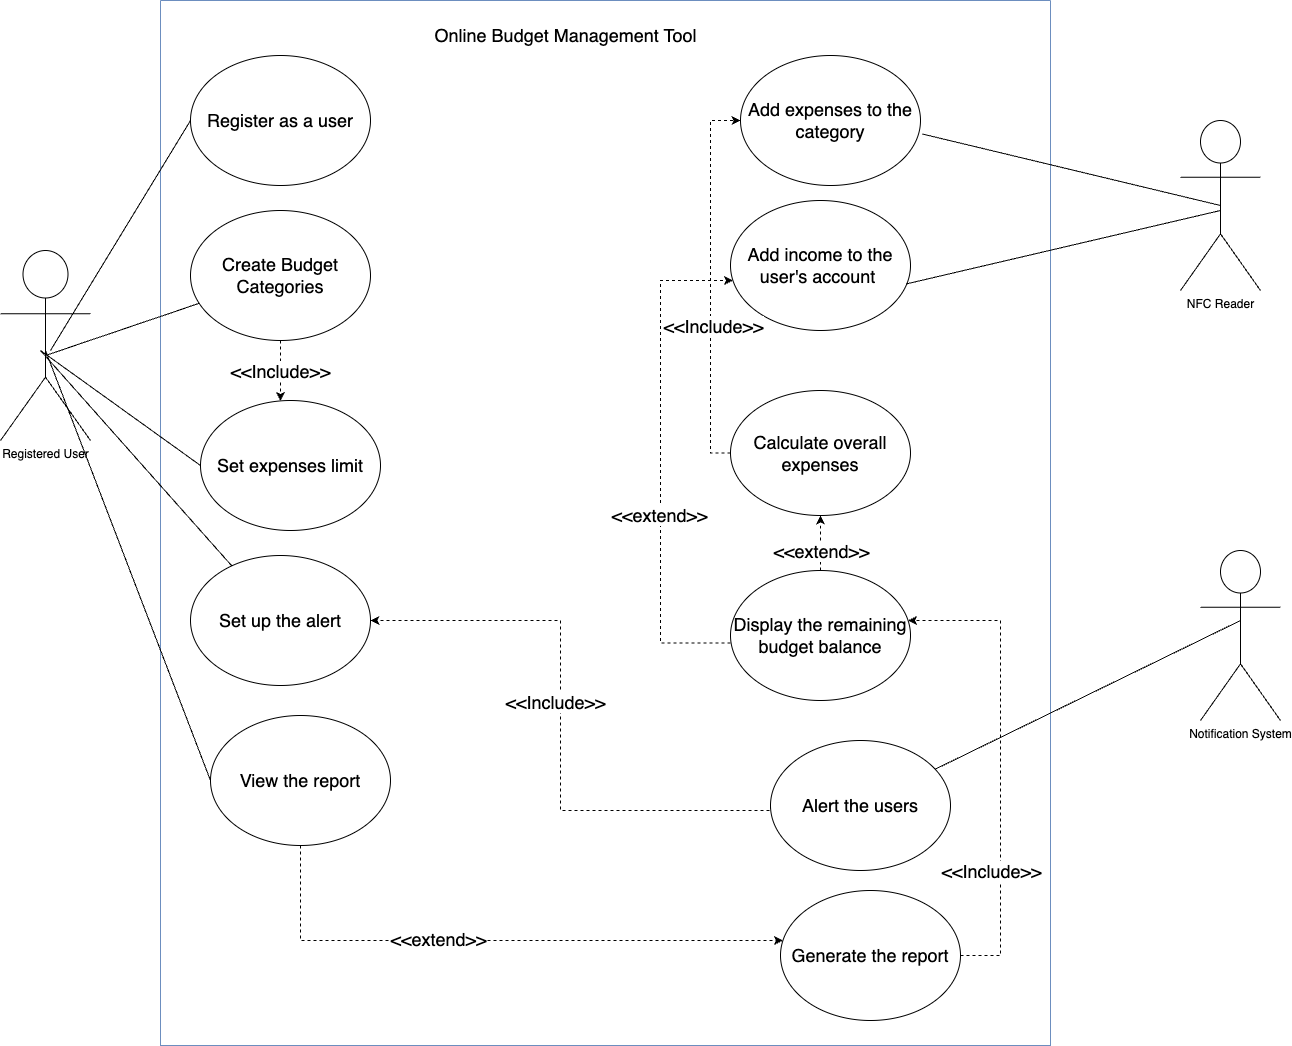

The diagram above was exported from draw.io. Its source (the exported page's mxGraphModel, read from the mxfile embedded in the PNG):
<mxGraphModel dx="2644" dy="1118" grid="1" gridSize="10" guides="1" tooltips="1" connect="1" arrows="1" fold="1" page="1" pageScale="1" pageWidth="850" pageHeight="1100" math="0" shadow="0">
  <root>
    <mxCell id="0" />
    <mxCell id="1" parent="0" />
    <mxCell id="loNg5-abFtmLLqS5jMty-4" value="NFC Reader" style="shape=umlActor;verticalLabelPosition=bottom;verticalAlign=top;html=1;outlineConnect=0;" parent="1" vertex="1">
      <mxGeometry x="980" y="200" width="80" height="170" as="geometry" />
    </mxCell>
    <mxCell id="loNg5-abFtmLLqS5jMty-17" value="" style="swimlane;startSize=0;fontSize=18;fillColor=#dae8fc;strokeColor=#6c8ebf;" parent="1" vertex="1">
      <mxGeometry x="-40" y="80" width="890" height="1045" as="geometry" />
    </mxCell>
    <mxCell id="loNg5-abFtmLLqS5jMty-15" value="&lt;span style=&quot;font-size: 18px;&quot;&gt;Set expenses limit&lt;/span&gt;" style="ellipse;whiteSpace=wrap;html=1;" parent="loNg5-abFtmLLqS5jMty-17" vertex="1">
      <mxGeometry x="40" y="400" width="180" height="130" as="geometry" />
    </mxCell>
    <mxCell id="loNg5-abFtmLLqS5jMty-16" value="&lt;span style=&quot;font-size: 18px;&quot;&gt;Add expenses to the category&lt;/span&gt;" style="ellipse;whiteSpace=wrap;html=1;" parent="loNg5-abFtmLLqS5jMty-17" vertex="1">
      <mxGeometry x="580" y="55" width="180" height="130" as="geometry" />
    </mxCell>
    <mxCell id="loNg5-abFtmLLqS5jMty-18" value="&lt;span style=&quot;font-size: 18px;&quot;&gt;Add income to the user's account&amp;nbsp;&lt;/span&gt;" style="ellipse;whiteSpace=wrap;html=1;" parent="loNg5-abFtmLLqS5jMty-17" vertex="1">
      <mxGeometry x="570" y="200" width="180" height="130" as="geometry" />
    </mxCell>
    <mxCell id="loNg5-abFtmLLqS5jMty-62" style="edgeStyle=orthogonalEdgeStyle;rounded=0;orthogonalLoop=1;jettySize=auto;html=1;dashed=1;fontSize=18;entryX=0;entryY=0.5;entryDx=0;entryDy=0;" parent="loNg5-abFtmLLqS5jMty-17" source="loNg5-abFtmLLqS5jMty-19" target="loNg5-abFtmLLqS5jMty-16" edge="1">
      <mxGeometry relative="1" as="geometry">
        <mxPoint x="560" y="120" as="targetPoint" />
        <Array as="points">
          <mxPoint x="550" y="453" />
          <mxPoint x="550" y="120" />
        </Array>
      </mxGeometry>
    </mxCell>
    <mxCell id="loNg5-abFtmLLqS5jMty-68" value="&amp;lt;&amp;lt;Include&amp;gt;&amp;gt;" style="edgeLabel;html=1;align=center;verticalAlign=middle;resizable=0;points=[];fontSize=18;" parent="loNg5-abFtmLLqS5jMty-62" vertex="1" connectable="0">
      <mxGeometry x="-0.2275" y="-2" relative="1" as="geometry">
        <mxPoint as="offset" />
      </mxGeometry>
    </mxCell>
    <mxCell id="loNg5-abFtmLLqS5jMty-19" value="&lt;span style=&quot;font-size: 18px;&quot;&gt;Calculate overall expenses&lt;br&gt;&lt;/span&gt;" style="ellipse;whiteSpace=wrap;html=1;" parent="loNg5-abFtmLLqS5jMty-17" vertex="1">
      <mxGeometry x="570" y="390" width="180" height="125" as="geometry" />
    </mxCell>
    <mxCell id="loNg5-abFtmLLqS5jMty-64" style="edgeStyle=orthogonalEdgeStyle;rounded=0;orthogonalLoop=1;jettySize=auto;html=1;entryX=0.5;entryY=1;entryDx=0;entryDy=0;dashed=1;fontSize=18;" parent="loNg5-abFtmLLqS5jMty-17" source="loNg5-abFtmLLqS5jMty-20" target="loNg5-abFtmLLqS5jMty-19" edge="1">
      <mxGeometry relative="1" as="geometry" />
    </mxCell>
    <mxCell id="loNg5-abFtmLLqS5jMty-20" value="&lt;span style=&quot;font-size: 18px;&quot;&gt;Display the remaining budget balance&lt;/span&gt;" style="ellipse;whiteSpace=wrap;html=1;" parent="loNg5-abFtmLLqS5jMty-17" vertex="1">
      <mxGeometry x="570" y="570" width="180" height="130" as="geometry" />
    </mxCell>
    <mxCell id="loNg5-abFtmLLqS5jMty-22" value="&lt;span style=&quot;font-size: 18px;&quot;&gt;Alert the users&lt;br&gt;&lt;/span&gt;" style="ellipse;whiteSpace=wrap;html=1;" parent="loNg5-abFtmLLqS5jMty-17" vertex="1">
      <mxGeometry x="610" y="740" width="180" height="130" as="geometry" />
    </mxCell>
    <mxCell id="loNg5-abFtmLLqS5jMty-77" style="edgeStyle=orthogonalEdgeStyle;rounded=0;orthogonalLoop=1;jettySize=auto;html=1;dashed=1;fontSize=18;" parent="loNg5-abFtmLLqS5jMty-17" source="loNg5-abFtmLLqS5jMty-30" target="loNg5-abFtmLLqS5jMty-20" edge="1">
      <mxGeometry relative="1" as="geometry">
        <Array as="points">
          <mxPoint x="840" y="955" />
          <mxPoint x="840" y="620" />
        </Array>
      </mxGeometry>
    </mxCell>
    <mxCell id="loNg5-abFtmLLqS5jMty-78" value="&amp;lt;&amp;lt;Include&amp;gt;&amp;gt;" style="edgeLabel;html=1;align=center;verticalAlign=middle;resizable=0;points=[];fontSize=18;" parent="loNg5-abFtmLLqS5jMty-77" vertex="1" connectable="0">
      <mxGeometry x="0.2465" y="-4" relative="1" as="geometry">
        <mxPoint x="-14" y="166" as="offset" />
      </mxGeometry>
    </mxCell>
    <mxCell id="loNg5-abFtmLLqS5jMty-30" value="&lt;span style=&quot;font-size: 18px;&quot;&gt;Generate the report&lt;br&gt;&lt;/span&gt;" style="ellipse;whiteSpace=wrap;html=1;" parent="loNg5-abFtmLLqS5jMty-17" vertex="1">
      <mxGeometry x="620" y="890" width="180" height="130" as="geometry" />
    </mxCell>
    <mxCell id="loNg5-abFtmLLqS5jMty-21" value="&lt;span style=&quot;font-size: 18px;&quot;&gt;Set up the alert&lt;br&gt;&lt;/span&gt;" style="ellipse;whiteSpace=wrap;html=1;" parent="loNg5-abFtmLLqS5jMty-17" vertex="1">
      <mxGeometry x="30" y="555" width="180" height="130" as="geometry" />
    </mxCell>
    <mxCell id="loNg5-abFtmLLqS5jMty-6" value="&lt;font style=&quot;font-size: 18px;&quot;&gt;Register as a user&lt;/font&gt;" style="ellipse;whiteSpace=wrap;html=1;" parent="loNg5-abFtmLLqS5jMty-17" vertex="1">
      <mxGeometry x="30" y="55" width="180" height="130" as="geometry" />
    </mxCell>
    <mxCell id="loNg5-abFtmLLqS5jMty-80" value="&amp;lt;&amp;lt;Include&amp;gt;&amp;gt;" style="edgeStyle=orthogonalEdgeStyle;rounded=0;orthogonalLoop=1;jettySize=auto;html=1;dashed=1;fontSize=18;" parent="loNg5-abFtmLLqS5jMty-17" source="loNg5-abFtmLLqS5jMty-14" target="loNg5-abFtmLLqS5jMty-15" edge="1">
      <mxGeometry relative="1" as="geometry">
        <Array as="points">
          <mxPoint x="120" y="390" />
          <mxPoint x="120" y="390" />
        </Array>
      </mxGeometry>
    </mxCell>
    <mxCell id="loNg5-abFtmLLqS5jMty-14" value="&lt;span style=&quot;font-size: 18px;&quot;&gt;Create Budget Categories&lt;/span&gt;" style="ellipse;whiteSpace=wrap;html=1;" parent="loNg5-abFtmLLqS5jMty-17" vertex="1">
      <mxGeometry x="30" y="210" width="180" height="130" as="geometry" />
    </mxCell>
    <mxCell id="loNg5-abFtmLLqS5jMty-70" style="edgeStyle=orthogonalEdgeStyle;rounded=0;orthogonalLoop=1;jettySize=auto;html=1;dashed=1;fontSize=18;" parent="loNg5-abFtmLLqS5jMty-17" source="loNg5-abFtmLLqS5jMty-31" target="loNg5-abFtmLLqS5jMty-30" edge="1">
      <mxGeometry relative="1" as="geometry">
        <mxPoint x="470" y="940" as="targetPoint" />
        <Array as="points">
          <mxPoint x="140" y="940" />
        </Array>
      </mxGeometry>
    </mxCell>
    <mxCell id="loNg5-abFtmLLqS5jMty-71" value="&amp;lt;&amp;lt;extend&amp;gt;&amp;gt;" style="edgeLabel;html=1;align=center;verticalAlign=middle;resizable=0;points=[];fontSize=18;" parent="loNg5-abFtmLLqS5jMty-70" vertex="1" connectable="0">
      <mxGeometry x="-0.1976" y="2" relative="1" as="geometry">
        <mxPoint as="offset" />
      </mxGeometry>
    </mxCell>
    <mxCell id="loNg5-abFtmLLqS5jMty-31" value="&lt;span style=&quot;font-size: 18px;&quot;&gt;View the report&lt;br&gt;&lt;/span&gt;" style="ellipse;whiteSpace=wrap;html=1;" parent="loNg5-abFtmLLqS5jMty-17" vertex="1">
      <mxGeometry x="50" y="715" width="180" height="130" as="geometry" />
    </mxCell>
    <mxCell id="loNg5-abFtmLLqS5jMty-65" style="edgeStyle=orthogonalEdgeStyle;rounded=0;orthogonalLoop=1;jettySize=auto;html=1;dashed=1;fontSize=18;" parent="loNg5-abFtmLLqS5jMty-17" target="loNg5-abFtmLLqS5jMty-18" edge="1">
      <mxGeometry relative="1" as="geometry">
        <mxPoint x="570" y="642.5" as="sourcePoint" />
        <mxPoint x="560" y="310" as="targetPoint" />
        <Array as="points">
          <mxPoint x="500" y="643" />
          <mxPoint x="500" y="280" />
        </Array>
      </mxGeometry>
    </mxCell>
    <mxCell id="loNg5-abFtmLLqS5jMty-66" value="&amp;lt;&amp;lt;extend&amp;gt;&amp;gt;" style="edgeLabel;html=1;align=center;verticalAlign=middle;resizable=0;points=[];fontSize=18;" parent="loNg5-abFtmLLqS5jMty-65" vertex="1" connectable="0">
      <mxGeometry x="-0.2122" y="2" relative="1" as="geometry">
        <mxPoint as="offset" />
      </mxGeometry>
    </mxCell>
    <mxCell id="loNg5-abFtmLLqS5jMty-67" value="&amp;lt;&amp;lt;extend&amp;gt;&amp;gt;" style="edgeLabel;html=1;align=center;verticalAlign=middle;resizable=0;points=[];fontSize=18;" parent="loNg5-abFtmLLqS5jMty-17" vertex="1" connectable="0">
      <mxGeometry x="660" y="550" as="geometry" />
    </mxCell>
    <mxCell id="loNg5-abFtmLLqS5jMty-75" style="edgeStyle=orthogonalEdgeStyle;rounded=0;orthogonalLoop=1;jettySize=auto;html=1;dashed=1;fontSize=18;entryX=1;entryY=0.5;entryDx=0;entryDy=0;exitX=0;exitY=0.5;exitDx=0;exitDy=0;" parent="loNg5-abFtmLLqS5jMty-17" source="loNg5-abFtmLLqS5jMty-22" target="loNg5-abFtmLLqS5jMty-21" edge="1">
      <mxGeometry relative="1" as="geometry">
        <mxPoint x="420.00011520007365" y="912.5999999999999" as="sourcePoint" />
        <mxPoint x="430" y="580" as="targetPoint" />
        <Array as="points">
          <mxPoint x="610" y="810" />
          <mxPoint x="400" y="810" />
          <mxPoint x="400" y="620" />
        </Array>
      </mxGeometry>
    </mxCell>
    <mxCell id="loNg5-abFtmLLqS5jMty-76" value="&amp;lt;&amp;lt;Include&amp;gt;&amp;gt;" style="edgeLabel;html=1;align=center;verticalAlign=middle;resizable=0;points=[];fontSize=18;" parent="loNg5-abFtmLLqS5jMty-75" vertex="1" connectable="0">
      <mxGeometry x="-0.2275" y="-2" relative="1" as="geometry">
        <mxPoint x="-8" y="-95" as="offset" />
      </mxGeometry>
    </mxCell>
    <mxCell id="loNg5-abFtmLLqS5jMty-54" value="Online Budget Management Tool" style="text;html=1;align=center;verticalAlign=middle;resizable=0;points=[];autosize=1;strokeColor=none;fillColor=none;fontSize=18;" parent="loNg5-abFtmLLqS5jMty-17" vertex="1">
      <mxGeometry x="260" y="15" width="290" height="40" as="geometry" />
    </mxCell>
    <mxCell id="loNg5-abFtmLLqS5jMty-2" value="Registered User" style="shape=umlActor;verticalLabelPosition=bottom;verticalAlign=top;html=1;outlineConnect=0;" parent="1" vertex="1">
      <mxGeometry x="-200" y="330" width="90" height="190" as="geometry" />
    </mxCell>
    <mxCell id="loNg5-abFtmLLqS5jMty-40" value="" style="endArrow=none;html=1;rounded=0;fontSize=18;entryX=0;entryY=0.5;entryDx=0;entryDy=0;" parent="1" target="loNg5-abFtmLLqS5jMty-6" edge="1">
      <mxGeometry width="50" height="50" relative="1" as="geometry">
        <mxPoint x="-150" y="430" as="sourcePoint" />
        <mxPoint x="-90" y="300" as="targetPoint" />
      </mxGeometry>
    </mxCell>
    <mxCell id="loNg5-abFtmLLqS5jMty-42" value="" style="endArrow=none;html=1;rounded=0;fontSize=18;" parent="1" target="loNg5-abFtmLLqS5jMty-14" edge="1">
      <mxGeometry width="50" height="50" relative="1" as="geometry">
        <mxPoint x="-155" y="435" as="sourcePoint" />
        <mxPoint x="20" y="210" as="targetPoint" />
      </mxGeometry>
    </mxCell>
    <mxCell id="loNg5-abFtmLLqS5jMty-43" value="" style="endArrow=none;html=1;rounded=0;fontSize=18;entryX=0;entryY=0.5;entryDx=0;entryDy=0;" parent="1" target="loNg5-abFtmLLqS5jMty-15" edge="1">
      <mxGeometry width="50" height="50" relative="1" as="geometry">
        <mxPoint x="-160" y="430" as="sourcePoint" />
        <mxPoint x="20.97030132840655" y="414.5188986001074" as="targetPoint" />
      </mxGeometry>
    </mxCell>
    <mxCell id="loNg5-abFtmLLqS5jMty-44" value="" style="endArrow=none;html=1;rounded=0;fontSize=18;" parent="1" target="loNg5-abFtmLLqS5jMty-21" edge="1">
      <mxGeometry width="50" height="50" relative="1" as="geometry">
        <mxPoint x="-160" y="430" as="sourcePoint" />
        <mxPoint y="565" as="targetPoint" />
      </mxGeometry>
    </mxCell>
    <mxCell id="loNg5-abFtmLLqS5jMty-45" value="" style="endArrow=none;html=1;rounded=0;fontSize=18;entryX=0;entryY=0.5;entryDx=0;entryDy=0;" parent="1" target="loNg5-abFtmLLqS5jMty-31" edge="1">
      <mxGeometry width="50" height="50" relative="1" as="geometry">
        <mxPoint x="-155" y="430" as="sourcePoint" />
        <mxPoint x="20" y="220" as="targetPoint" />
      </mxGeometry>
    </mxCell>
    <mxCell id="loNg5-abFtmLLqS5jMty-46" value="" style="endArrow=none;html=1;rounded=0;fontSize=18;entryX=0.5;entryY=0.5;entryDx=0;entryDy=0;entryPerimeter=0;exitX=1.011;exitY=0.604;exitDx=0;exitDy=0;exitPerimeter=0;" parent="1" source="loNg5-abFtmLLqS5jMty-16" target="loNg5-abFtmLLqS5jMty-4" edge="1">
      <mxGeometry width="50" height="50" relative="1" as="geometry">
        <mxPoint x="930" y="280" as="sourcePoint" />
        <mxPoint x="980" y="230" as="targetPoint" />
      </mxGeometry>
    </mxCell>
    <mxCell id="loNg5-abFtmLLqS5jMty-47" value="" style="endArrow=none;html=1;rounded=0;fontSize=18;exitX=0.976;exitY=0.642;exitDx=0;exitDy=0;exitPerimeter=0;" parent="1" source="loNg5-abFtmLLqS5jMty-18" edge="1">
      <mxGeometry width="50" height="50" relative="1" as="geometry">
        <mxPoint x="731.9799999999996" y="233.5200000000001" as="sourcePoint" />
        <mxPoint x="1020" y="290" as="targetPoint" />
      </mxGeometry>
    </mxCell>
    <mxCell id="loNg5-abFtmLLqS5jMty-50" value="Notification System" style="shape=umlActor;verticalLabelPosition=bottom;verticalAlign=top;html=1;outlineConnect=0;" parent="1" vertex="1">
      <mxGeometry x="1000" y="630" width="80" height="170" as="geometry" />
    </mxCell>
    <mxCell id="loNg5-abFtmLLqS5jMty-53" value="" style="endArrow=none;html=1;rounded=0;fontSize=18;" parent="1" source="loNg5-abFtmLLqS5jMty-22" edge="1">
      <mxGeometry width="50" height="50" relative="1" as="geometry">
        <mxPoint x="739.9999999999995" y="710" as="sourcePoint" />
        <mxPoint x="1040" y="700" as="targetPoint" />
      </mxGeometry>
    </mxCell>
  </root>
</mxGraphModel>